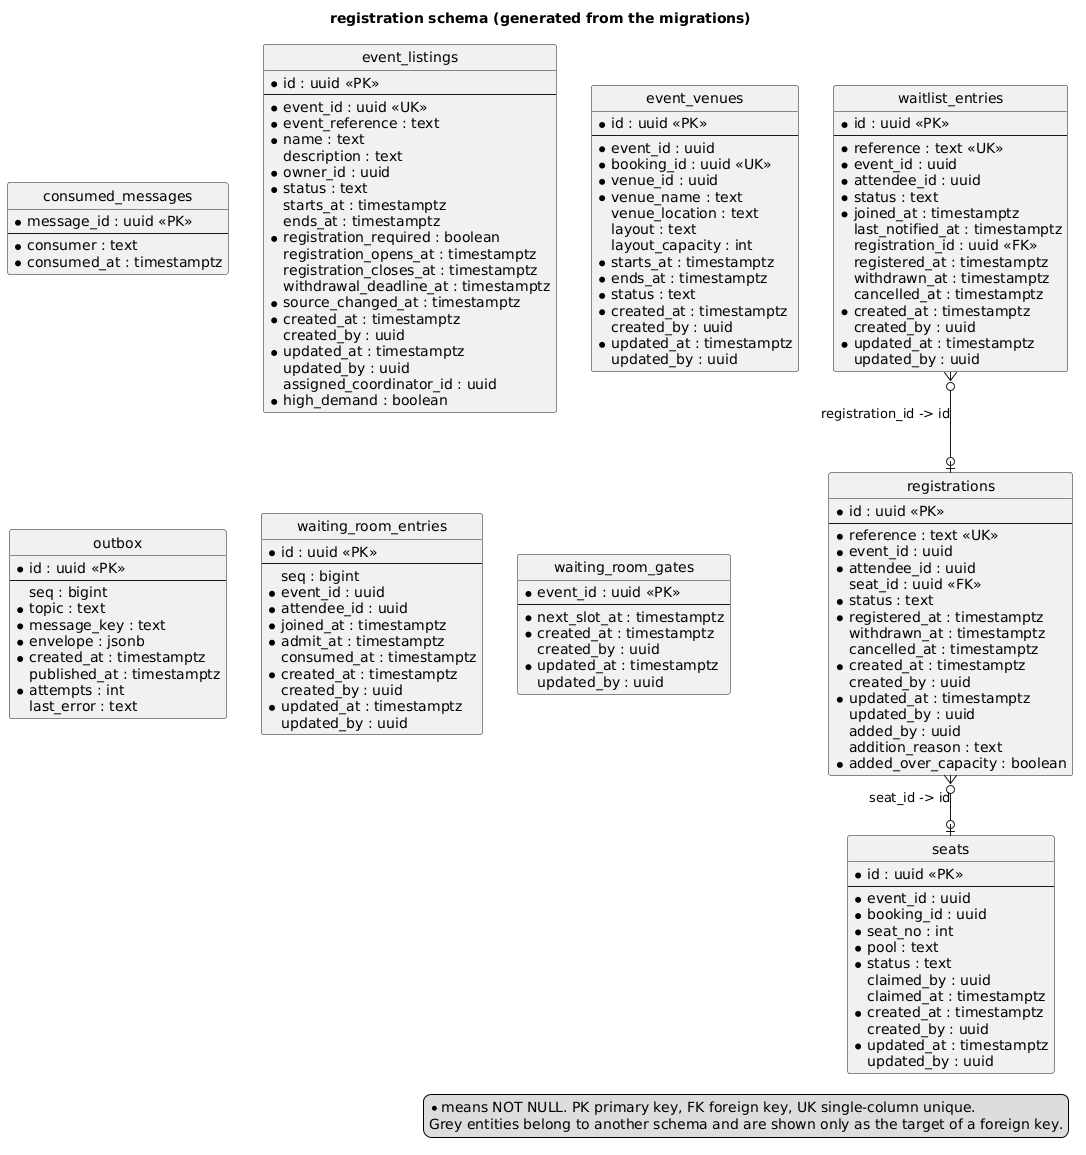

The diagram above was rendered by PlantUML. Its source (embedded in the PNG):
@startuml registration-schema
' Generated by documentation/scripts/generate-er-diagrams.ts from the migrations. Do not edit by hand.
title registration schema (generated from the migrations)
hide circle
skinparam linetype ortho
skinparam shadowing false
skinparam entity {
  BackgroundColor #FFFFFF
  BorderColor #1F4E79
}
legend right
  * means NOT NULL. PK primary key, FK foreign key, UK single-column unique.
  Grey entities belong to another schema and are shown only as the target of a foreign key.
endlegend

entity "consumed_messages" as registration_consumed_messages {
  * message_id : uuid <<PK>>
  --
  * consumer : text
  * consumed_at : timestamptz
}

entity "event_listings" as registration_event_listings {
  * id : uuid <<PK>>
  --
  * event_id : uuid <<UK>>
  * event_reference : text
  * name : text
    description : text
  * owner_id : uuid
  * status : text
    starts_at : timestamptz
    ends_at : timestamptz
  * registration_required : boolean
    registration_opens_at : timestamptz
    registration_closes_at : timestamptz
    withdrawal_deadline_at : timestamptz
  * source_changed_at : timestamptz
  * created_at : timestamptz
    created_by : uuid
  * updated_at : timestamptz
    updated_by : uuid
    assigned_coordinator_id : uuid
  * high_demand : boolean
}

entity "event_venues" as registration_event_venues {
  * id : uuid <<PK>>
  --
  * event_id : uuid
  * booking_id : uuid <<UK>>
  * venue_id : uuid
  * venue_name : text
    venue_location : text
    layout : text
    layout_capacity : int
  * starts_at : timestamptz
  * ends_at : timestamptz
  * status : text
  * created_at : timestamptz
    created_by : uuid
  * updated_at : timestamptz
    updated_by : uuid
}

entity "outbox" as registration_outbox {
  * id : uuid <<PK>>
  --
    seq : bigint
  * topic : text
  * message_key : text
  * envelope : jsonb
  * created_at : timestamptz
    published_at : timestamptz
  * attempts : int
    last_error : text
}

entity "registrations" as registration_registrations {
  * id : uuid <<PK>>
  --
  * reference : text <<UK>>
  * event_id : uuid
  * attendee_id : uuid
    seat_id : uuid <<FK>>
  * status : text
  * registered_at : timestamptz
    withdrawn_at : timestamptz
    cancelled_at : timestamptz
  * created_at : timestamptz
    created_by : uuid
  * updated_at : timestamptz
    updated_by : uuid
    added_by : uuid
    addition_reason : text
  * added_over_capacity : boolean
}

entity "seats" as registration_seats {
  * id : uuid <<PK>>
  --
  * event_id : uuid
  * booking_id : uuid
  * seat_no : int
  * pool : text
  * status : text
    claimed_by : uuid
    claimed_at : timestamptz
  * created_at : timestamptz
    created_by : uuid
  * updated_at : timestamptz
    updated_by : uuid
}

entity "waiting_room_entries" as registration_waiting_room_entries {
  * id : uuid <<PK>>
  --
    seq : bigint
  * event_id : uuid
  * attendee_id : uuid
  * joined_at : timestamptz
  * admit_at : timestamptz
    consumed_at : timestamptz
  * created_at : timestamptz
    created_by : uuid
  * updated_at : timestamptz
    updated_by : uuid
}

entity "waiting_room_gates" as registration_waiting_room_gates {
  * event_id : uuid <<PK>>
  --
  * next_slot_at : timestamptz
  * created_at : timestamptz
    created_by : uuid
  * updated_at : timestamptz
    updated_by : uuid
}

entity "waitlist_entries" as registration_waitlist_entries {
  * id : uuid <<PK>>
  --
  * reference : text <<UK>>
  * event_id : uuid
  * attendee_id : uuid
  * status : text
  * joined_at : timestamptz
    last_notified_at : timestamptz
    registration_id : uuid <<FK>>
    registered_at : timestamptz
    withdrawn_at : timestamptz
    cancelled_at : timestamptz
  * created_at : timestamptz
    created_by : uuid
  * updated_at : timestamptz
    updated_by : uuid
}

registration_registrations }o--o| registration_seats : "seat_id -> id"
registration_waitlist_entries }o--o| registration_registrations : "registration_id -> id"

@enduml